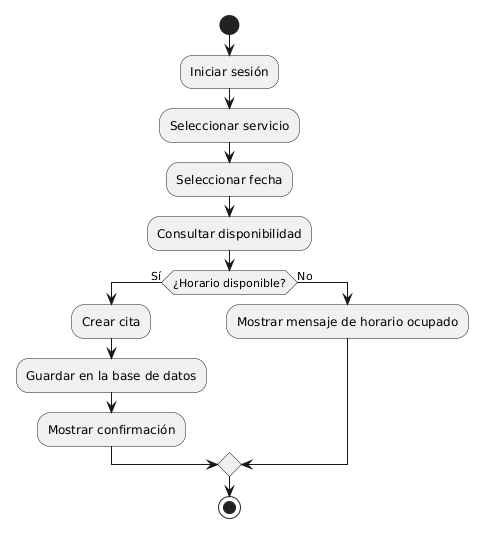

The diagram above was rendered by PlantUML. Its source (embedded in the PNG):
@startuml
start

:Iniciar sesión;

:Seleccionar servicio;

:Seleccionar fecha;

:Consultar disponibilidad;

if (¿Horario disponible?) then (Sí)

:Crear cita;

:Guardar en la base de datos;

:Mostrar confirmación;

else (No)

:Mostrar mensaje de horario ocupado;

endif

stop
@enduml